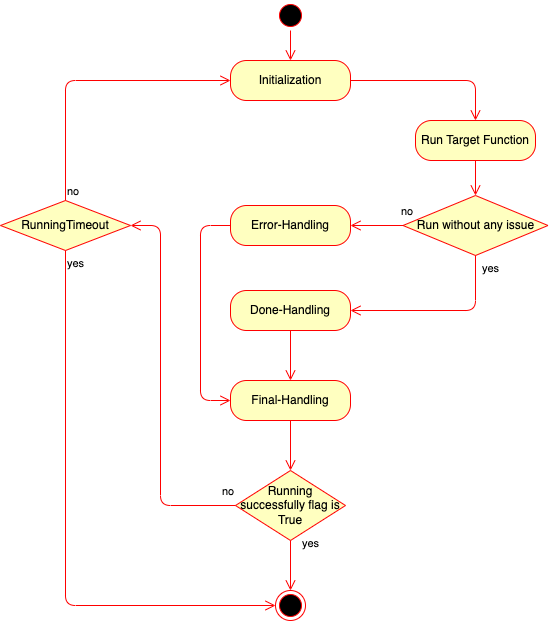

The diagram above was exported from draw.io. Its source (the exported page's mxGraphModel, read from the mxfile embedded in the PNG):
<mxGraphModel dx="2036" dy="763" grid="1" gridSize="10" guides="1" tooltips="1" connect="1" arrows="1" fold="1" page="1" pageScale="1" pageWidth="850" pageHeight="1100" math="0" shadow="0">
  <root>
    <mxCell id="2jQXF-NRwPHoRYjmzvse-0" />
    <mxCell id="2jQXF-NRwPHoRYjmzvse-1" parent="2jQXF-NRwPHoRYjmzvse-0" />
    <mxCell id="mKs2GOmeFDDi8j8T8VCs-0" value="" style="ellipse;html=1;shape=startState;fillColor=#000000;strokeColor=#ff0000;" vertex="1" parent="2jQXF-NRwPHoRYjmzvse-1">
      <mxGeometry x="-435" y="170" width="30" height="30" as="geometry" />
    </mxCell>
    <mxCell id="mKs2GOmeFDDi8j8T8VCs-1" value="" style="edgeStyle=orthogonalEdgeStyle;html=1;verticalAlign=bottom;endArrow=open;endSize=8;strokeColor=#ff0000;entryX=0.5;entryY=0;entryDx=0;entryDy=0;exitX=0.5;exitY=1;exitDx=0;exitDy=0;" edge="1" parent="2jQXF-NRwPHoRYjmzvse-1" source="mKs2GOmeFDDi8j8T8VCs-0" target="mKs2GOmeFDDi8j8T8VCs-3">
      <mxGeometry relative="1" as="geometry">
        <mxPoint x="-420" y="260" as="targetPoint" />
      </mxGeometry>
    </mxCell>
    <mxCell id="mKs2GOmeFDDi8j8T8VCs-2" value="" style="ellipse;html=1;shape=endState;fillColor=#000000;strokeColor=#ff0000;" vertex="1" parent="2jQXF-NRwPHoRYjmzvse-1">
      <mxGeometry x="-435" y="760" width="30" height="30" as="geometry" />
    </mxCell>
    <mxCell id="mKs2GOmeFDDi8j8T8VCs-3" value="Initialization" style="rounded=1;whiteSpace=wrap;html=1;arcSize=40;fontColor=#000000;fillColor=#ffffc0;strokeColor=#ff0000;" vertex="1" parent="2jQXF-NRwPHoRYjmzvse-1">
      <mxGeometry x="-480" y="230" width="120" height="40" as="geometry" />
    </mxCell>
    <mxCell id="mKs2GOmeFDDi8j8T8VCs-4" value="" style="edgeStyle=orthogonalEdgeStyle;html=1;verticalAlign=bottom;endArrow=open;endSize=8;strokeColor=#ff0000;exitX=1;exitY=0.5;exitDx=0;exitDy=0;entryX=0.5;entryY=0;entryDx=0;entryDy=0;" edge="1" parent="2jQXF-NRwPHoRYjmzvse-1" source="mKs2GOmeFDDi8j8T8VCs-3" target="mKs2GOmeFDDi8j8T8VCs-15">
      <mxGeometry relative="1" as="geometry">
        <mxPoint x="-235" y="280" as="targetPoint" />
        <Array as="points">
          <mxPoint x="-235" y="250" />
        </Array>
      </mxGeometry>
    </mxCell>
    <mxCell id="mKs2GOmeFDDi8j8T8VCs-5" value="Error-Handling" style="rounded=1;whiteSpace=wrap;html=1;arcSize=40;fontColor=#000000;fillColor=#ffffc0;strokeColor=#ff0000;" vertex="1" parent="2jQXF-NRwPHoRYjmzvse-1">
      <mxGeometry x="-480" y="375" width="120" height="40" as="geometry" />
    </mxCell>
    <mxCell id="mKs2GOmeFDDi8j8T8VCs-6" value="" style="edgeStyle=orthogonalEdgeStyle;html=1;verticalAlign=bottom;endArrow=open;endSize=8;strokeColor=#ff0000;entryX=0;entryY=0.5;entryDx=0;entryDy=0;" edge="1" parent="2jQXF-NRwPHoRYjmzvse-1" source="mKs2GOmeFDDi8j8T8VCs-5" target="mKs2GOmeFDDi8j8T8VCs-17">
      <mxGeometry relative="1" as="geometry">
        <mxPoint x="-625" y="430" as="targetPoint" />
        <Array as="points">
          <mxPoint x="-510" y="395" />
          <mxPoint x="-510" y="570" />
        </Array>
      </mxGeometry>
    </mxCell>
    <mxCell id="mKs2GOmeFDDi8j8T8VCs-7" value="Done-Handling" style="rounded=1;whiteSpace=wrap;html=1;arcSize=40;fontColor=#000000;fillColor=#ffffc0;strokeColor=#ff0000;" vertex="1" parent="2jQXF-NRwPHoRYjmzvse-1">
      <mxGeometry x="-480" y="460" width="120" height="40" as="geometry" />
    </mxCell>
    <mxCell id="mKs2GOmeFDDi8j8T8VCs-8" value="" style="edgeStyle=orthogonalEdgeStyle;html=1;verticalAlign=bottom;endArrow=open;endSize=8;strokeColor=#ff0000;exitX=0.5;exitY=1;exitDx=0;exitDy=0;entryX=0.5;entryY=0;entryDx=0;entryDy=0;" edge="1" parent="2jQXF-NRwPHoRYjmzvse-1" source="mKs2GOmeFDDi8j8T8VCs-7" target="mKs2GOmeFDDi8j8T8VCs-17">
      <mxGeometry relative="1" as="geometry">
        <mxPoint x="-420" y="550" as="targetPoint" />
      </mxGeometry>
    </mxCell>
    <mxCell id="mKs2GOmeFDDi8j8T8VCs-9" value="Run without any issue" style="rhombus;whiteSpace=wrap;html=1;fillColor=#ffffc0;strokeColor=#ff0000;" vertex="1" parent="2jQXF-NRwPHoRYjmzvse-1">
      <mxGeometry x="-307.5" y="365" width="145" height="60" as="geometry" />
    </mxCell>
    <mxCell id="mKs2GOmeFDDi8j8T8VCs-10" value="no" style="edgeStyle=orthogonalEdgeStyle;html=1;align=left;verticalAlign=bottom;endArrow=open;endSize=8;strokeColor=#ff0000;exitX=0;exitY=0.5;exitDx=0;exitDy=0;entryX=1;entryY=0.5;entryDx=0;entryDy=0;" edge="1" parent="2jQXF-NRwPHoRYjmzvse-1" source="mKs2GOmeFDDi8j8T8VCs-9" target="mKs2GOmeFDDi8j8T8VCs-5">
      <mxGeometry x="-0.8462" y="-5" relative="1" as="geometry">
        <mxPoint x="-405" y="410" as="targetPoint" />
        <mxPoint as="offset" />
      </mxGeometry>
    </mxCell>
    <mxCell id="mKs2GOmeFDDi8j8T8VCs-11" value="yes" style="edgeStyle=orthogonalEdgeStyle;html=1;align=left;verticalAlign=top;endArrow=open;endSize=8;strokeColor=#ff0000;entryX=1;entryY=0.5;entryDx=0;entryDy=0;" edge="1" parent="2jQXF-NRwPHoRYjmzvse-1" source="mKs2GOmeFDDi8j8T8VCs-9" target="mKs2GOmeFDDi8j8T8VCs-7">
      <mxGeometry x="-1" y="5" relative="1" as="geometry">
        <mxPoint x="-295" y="450" as="targetPoint" />
        <Array as="points">
          <mxPoint x="-235" y="480" />
        </Array>
        <mxPoint as="offset" />
      </mxGeometry>
    </mxCell>
    <mxCell id="mKs2GOmeFDDi8j8T8VCs-12" value="RunningTimeout" style="rhombus;whiteSpace=wrap;html=1;fillColor=#ffffc0;strokeColor=#ff0000;" vertex="1" parent="2jQXF-NRwPHoRYjmzvse-1">
      <mxGeometry x="-710" y="370" width="130" height="50" as="geometry" />
    </mxCell>
    <mxCell id="mKs2GOmeFDDi8j8T8VCs-13" value="no" style="edgeStyle=orthogonalEdgeStyle;html=1;align=left;verticalAlign=bottom;endArrow=open;endSize=8;strokeColor=#ff0000;entryX=0;entryY=0.5;entryDx=0;entryDy=0;" edge="1" parent="2jQXF-NRwPHoRYjmzvse-1" source="mKs2GOmeFDDi8j8T8VCs-12" target="mKs2GOmeFDDi8j8T8VCs-3">
      <mxGeometry x="-1" relative="1" as="geometry">
        <mxPoint x="-610" y="320" as="targetPoint" />
        <Array as="points">
          <mxPoint x="-645" y="250" />
        </Array>
      </mxGeometry>
    </mxCell>
    <mxCell id="mKs2GOmeFDDi8j8T8VCs-14" value="yes" style="edgeStyle=orthogonalEdgeStyle;html=1;align=left;verticalAlign=top;endArrow=open;endSize=8;strokeColor=#ff0000;entryX=0;entryY=0.5;entryDx=0;entryDy=0;" edge="1" parent="2jQXF-NRwPHoRYjmzvse-1" source="mKs2GOmeFDDi8j8T8VCs-12" target="mKs2GOmeFDDi8j8T8VCs-2">
      <mxGeometry x="-1" relative="1" as="geometry">
        <mxPoint x="-560" y="480" as="targetPoint" />
        <Array as="points">
          <mxPoint x="-645" y="775" />
        </Array>
      </mxGeometry>
    </mxCell>
    <mxCell id="mKs2GOmeFDDi8j8T8VCs-15" value="Run Target Function" style="rounded=1;whiteSpace=wrap;html=1;arcSize=40;fontColor=#000000;fillColor=#ffffc0;strokeColor=#ff0000;" vertex="1" parent="2jQXF-NRwPHoRYjmzvse-1">
      <mxGeometry x="-295" y="290" width="120" height="40" as="geometry" />
    </mxCell>
    <mxCell id="mKs2GOmeFDDi8j8T8VCs-16" value="" style="edgeStyle=orthogonalEdgeStyle;html=1;verticalAlign=bottom;endArrow=open;endSize=8;strokeColor=#ff0000;entryX=0.5;entryY=0;entryDx=0;entryDy=0;" edge="1" parent="2jQXF-NRwPHoRYjmzvse-1" source="mKs2GOmeFDDi8j8T8VCs-15" target="mKs2GOmeFDDi8j8T8VCs-9">
      <mxGeometry relative="1" as="geometry">
        <mxPoint x="-70" y="350" as="targetPoint" />
      </mxGeometry>
    </mxCell>
    <mxCell id="mKs2GOmeFDDi8j8T8VCs-17" value="Final-Handling" style="rounded=1;whiteSpace=wrap;html=1;arcSize=40;fontColor=#000000;fillColor=#ffffc0;strokeColor=#ff0000;" vertex="1" parent="2jQXF-NRwPHoRYjmzvse-1">
      <mxGeometry x="-480" y="550" width="120" height="40" as="geometry" />
    </mxCell>
    <mxCell id="mKs2GOmeFDDi8j8T8VCs-18" value="" style="edgeStyle=orthogonalEdgeStyle;html=1;verticalAlign=bottom;endArrow=open;endSize=8;strokeColor=#ff0000;entryX=0.5;entryY=0;entryDx=0;entryDy=0;" edge="1" parent="2jQXF-NRwPHoRYjmzvse-1" source="mKs2GOmeFDDi8j8T8VCs-17" target="mKs2GOmeFDDi8j8T8VCs-19">
      <mxGeometry relative="1" as="geometry">
        <mxPoint x="-420" y="620" as="targetPoint" />
      </mxGeometry>
    </mxCell>
    <mxCell id="mKs2GOmeFDDi8j8T8VCs-19" value="Running successfully flag is True" style="rhombus;whiteSpace=wrap;html=1;fillColor=#ffffc0;strokeColor=#ff0000;" vertex="1" parent="2jQXF-NRwPHoRYjmzvse-1">
      <mxGeometry x="-475" y="640" width="110" height="70" as="geometry" />
    </mxCell>
    <mxCell id="mKs2GOmeFDDi8j8T8VCs-20" value="no" style="edgeStyle=orthogonalEdgeStyle;html=1;align=left;verticalAlign=bottom;endArrow=open;endSize=8;strokeColor=#ff0000;entryX=1;entryY=0.5;entryDx=0;entryDy=0;" edge="1" parent="2jQXF-NRwPHoRYjmzvse-1" source="mKs2GOmeFDDi8j8T8VCs-19" target="mKs2GOmeFDDi8j8T8VCs-12">
      <mxGeometry x="-0.9221" y="-5" relative="1" as="geometry">
        <mxPoint x="-280" y="660" as="targetPoint" />
        <Array as="points">
          <mxPoint x="-550" y="675" />
          <mxPoint x="-550" y="395" />
        </Array>
        <mxPoint as="offset" />
      </mxGeometry>
    </mxCell>
    <mxCell id="mKs2GOmeFDDi8j8T8VCs-21" value="yes" style="edgeStyle=orthogonalEdgeStyle;html=1;align=left;verticalAlign=top;endArrow=open;endSize=8;strokeColor=#ff0000;entryX=0.5;entryY=0;entryDx=0;entryDy=0;" edge="1" parent="2jQXF-NRwPHoRYjmzvse-1" source="mKs2GOmeFDDi8j8T8VCs-19" target="mKs2GOmeFDDi8j8T8VCs-2">
      <mxGeometry x="-1" y="14" relative="1" as="geometry">
        <mxPoint x="-420" y="740" as="targetPoint" />
        <mxPoint x="-4" y="-10" as="offset" />
      </mxGeometry>
    </mxCell>
  </root>
</mxGraphModel>